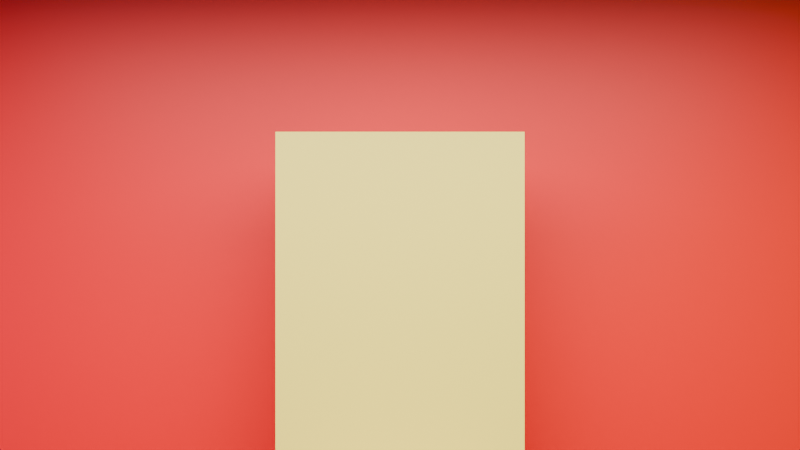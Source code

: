 # Source: scene.blend  (saved by Blender 5.2.44; exported with 4.5.12 LTS)
import bpy
from mathutils import Matrix  # noqa: F401  (used for matrix-valued properties, if any)

bpy.ops.wm.read_factory_settings(use_empty=True)
scene = bpy.context.scene
scene.name = 'Scene'

# ---- collections
col_collection = bpy.data.collections.new('Collection'); scene.collection.children.link(col_collection)

# ---- materials (node trees are filled in below, after node groups)
mat_red_mat = bpy.data.materials.new('Red_Mat')
mat_blue_mat = bpy.data.materials.new('Blue_Mat')
mat_green_mat = bpy.data.materials.new('Green_Mat')
mat_gold_throne_mat = bpy.data.materials.new('Gold_Throne_Mat')

# ---- material node trees
mat_red_mat.use_nodes = True; mat_red_mat.node_tree.nodes.clear()
_N = mat_red_mat.node_tree.nodes; _L = mat_red_mat.node_tree.links
n0 = _N.new('ShaderNodeBsdfPrincipled'); n0.name = 'Principled BSDF'; n0.location = (-200, 100)
n0.inputs[0].default_value = (1.0, 0.0, 0.0, 1.0)
n0.inputs[10].default_value = 0.005
n1 = _N.new('ShaderNodeOutputMaterial'); n1.name = 'Material Output'; n1.location = (200, 100)
_L.new(n0.outputs[0], n1.inputs[0])
n1.is_active_output = True
mat_blue_mat.use_nodes = True; mat_blue_mat.node_tree.nodes.clear()
_N = mat_blue_mat.node_tree.nodes; _L = mat_blue_mat.node_tree.links
n0 = _N.new('ShaderNodeBsdfPrincipled'); n0.name = 'Principled BSDF'; n0.location = (-200, 100)
n0.inputs[0].default_value = (0.0, 0.0, 1.0, 1.0)
n0.inputs[10].default_value = 0.005
n1 = _N.new('ShaderNodeOutputMaterial'); n1.name = 'Material Output'; n1.location = (200, 100)
_L.new(n0.outputs[0], n1.inputs[0])
n1.is_active_output = True
mat_green_mat.use_nodes = True; mat_green_mat.node_tree.nodes.clear()
_N = mat_green_mat.node_tree.nodes; _L = mat_green_mat.node_tree.links
n0 = _N.new('ShaderNodeBsdfPrincipled'); n0.name = 'Principled BSDF'; n0.location = (-200, 100)
n0.inputs[0].default_value = (0.0, 1.0, 0.0, 1.0)
n0.inputs[10].default_value = 0.005
n1 = _N.new('ShaderNodeOutputMaterial'); n1.name = 'Material Output'; n1.location = (200, 100)
_L.new(n0.outputs[0], n1.inputs[0])
n1.is_active_output = True
mat_gold_throne_mat.use_nodes = True; mat_gold_throne_mat.node_tree.nodes.clear()
_N = mat_gold_throne_mat.node_tree.nodes; _L = mat_gold_throne_mat.node_tree.links
n0 = _N.new('ShaderNodeBsdfPrincipled'); n0.name = 'Principled BSDF'; n0.location = (-200, 100)
n0.inputs[0].default_value = (0.85, 0.65, 0.1, 1.0)
n0.inputs[10].default_value = 0.005
n1 = _N.new('ShaderNodeOutputMaterial'); n1.name = 'Material Output'; n1.location = (200, 100)
_L.new(n0.outputs[0], n1.inputs[0])
n1.is_active_output = True

# ---- world
world_world = bpy.data.worlds.new('World'); scene.world = world_world
world_world.use_nodes = True; world_world.node_tree.nodes.clear()
_N = world_world.node_tree.nodes; _L = world_world.node_tree.links
n0 = _N.new('ShaderNodeOutputWorld'); n0.name = 'World Output'; n0.location = (200, 100)
n1 = _N.new('ShaderNodeBackground'); n1.name = 'Background'; n1.location = (-200, 100)
n1.inputs[0].default_value = (0.05088, 0.05088, 0.05088, 1.0)
_L.new(n1.outputs[0], n0.inputs[0])
n0.is_active_output = True
world_world.color = (0.05088, 0.05088, 0.05088)
world_world.sun_shadow_jitter_overblur = 0.0

# ---- cameras
cam_camera_front_010 = bpy.data.cameras.new('Camera_Front.010')
cam_camera_front_010.lens = 37.0
cam_camera_left_009 = bpy.data.cameras.new('Camera_Left.009')
cam_camera_left_009.lens = 37.0
cam_camera_right_009 = bpy.data.cameras.new('Camera_Right.009')
cam_camera_right_009.lens = 37.0

# ---- lights
light_area_012 = bpy.data.lights.new('Area.012', 'AREA')
light_area_012.energy = 3000.0
light_area_012.size = 10.0
light_area_012.size_y = 1.0

# ---- meshes
me_plane_039 = bpy.data.meshes.new('Plane.039')
me_plane_039.from_pydata([(-0.5, -0.5, 0.0), (0.5, -0.5, 0.0), (-0.5, 0.5, 0.0), (0.5, 0.5, 0.0)], [], [(0, 1, 3, 2)])
_uv = me_plane_039.uv_layers.new(name='UVMap')
_uv.uv.foreach_set('vector', [0.0, 0.0, 1.0, 0.0, 1.0, 1.0, 0.0, 1.0])
me_plane_039.materials.append(mat_red_mat)
me_plane_039.update()
me_plane_040 = bpy.data.meshes.new('Plane.040')
me_plane_040.from_pydata([(-0.5, -0.5, 0.0), (0.5, -0.5, 0.0), (-0.5, 0.5, 0.0), (0.5, 0.5, 0.0)], [], [(0, 1, 3, 2)])
_uv = me_plane_040.uv_layers.new(name='UVMap')
_uv.uv.foreach_set('vector', [0.0, 0.0, 1.0, 0.0, 1.0, 1.0, 0.0, 1.0])
me_plane_040.materials.append(mat_blue_mat)
me_plane_040.update()
me_plane_041 = bpy.data.meshes.new('Plane.041')
me_plane_041.from_pydata([(-0.5, -0.5, 0.0), (0.5, -0.5, 0.0), (-0.5, 0.5, 0.0), (0.5, 0.5, 0.0)], [], [(0, 1, 3, 2)])
_uv = me_plane_041.uv_layers.new(name='UVMap')
_uv.uv.foreach_set('vector', [0.0, 0.0, 1.0, 0.0, 1.0, 1.0, 0.0, 1.0])
me_plane_041.materials.append(mat_green_mat)
me_plane_041.update()
me_cube_001 = bpy.data.meshes.new('Cube.001')
me_cube_001.from_pydata([(-0.5, -0.5, -0.5), (-0.5, -0.5, 0.5), (-0.5, 0.5, -0.5), (-0.5, 0.5, 0.5), (0.5, -0.5, -0.5), (0.5, -0.5, 0.5), (0.5, 0.5, -0.5), (0.5, 0.5, 0.5)], [], [(0, 1, 3, 2), (2, 3, 7, 6), (6, 7, 5, 4), (4, 5, 1, 0), (2, 6, 4, 0), (7, 3, 1, 5)])
_uv = me_cube_001.uv_layers.new(name='UVMap')
_uv.uv.foreach_set('vector', [0.375, 0.0, 0.625, 0.0, 0.625, 0.25, 0.375, 0.25, 0.375, 0.25, 0.625, 0.25, 0.625, 0.5, 0.375, 0.5, 0.375, 0.5, 0.625, 0.5, 0.625, 0.75, 0.375, 0.75, 0.375, 0.75, 0.625, 0.75, 0.625, 1.0, 0.375, 1.0, 0.125, 0.5, 0.375, 0.5, 0.375, 0.75, 0.125, 0.75, 0.625, 0.5, 0.875, 0.5, 0.875, 0.75, 0.625, 0.75])
me_cube_001.materials.append(mat_gold_throne_mat)
me_cube_001.update()
me_cube_002 = bpy.data.meshes.new('Cube.002')
me_cube_002.from_pydata([(-0.5, -0.5, -0.5), (-0.5, -0.5, 0.5), (-0.5, 0.5, -0.5), (-0.5, 0.5, 0.5), (0.5, -0.5, -0.5), (0.5, -0.5, 0.5), (0.5, 0.5, -0.5), (0.5, 0.5, 0.5)], [], [(0, 1, 3, 2), (2, 3, 7, 6), (6, 7, 5, 4), (4, 5, 1, 0), (2, 6, 4, 0), (7, 3, 1, 5)])
_uv = me_cube_002.uv_layers.new(name='UVMap')
_uv.uv.foreach_set('vector', [0.375, 0.0, 0.625, 0.0, 0.625, 0.25, 0.375, 0.25, 0.375, 0.25, 0.625, 0.25, 0.625, 0.5, 0.375, 0.5, 0.375, 0.5, 0.625, 0.5, 0.625, 0.75, 0.375, 0.75, 0.375, 0.75, 0.625, 0.75, 0.625, 1.0, 0.375, 1.0, 0.125, 0.5, 0.375, 0.5, 0.375, 0.75, 0.125, 0.75, 0.625, 0.5, 0.875, 0.5, 0.875, 0.75, 0.625, 0.75])
me_cube_002.materials.append(mat_gold_throne_mat)
me_cube_002.update()

# ---- objects
ob_front_wall = bpy.data.objects.new('Front_Wall', me_plane_039)
ob_left_wall = bpy.data.objects.new('Left_Wall', me_plane_040)
ob_right_wall = bpy.data.objects.new('Right_Wall', me_plane_041)
ob_throne_seat = bpy.data.objects.new('Throne_Seat', me_cube_001)
ob_throne_backrest = bpy.data.objects.new('Throne_Backrest', me_cube_002)
ob_area = bpy.data.objects.new('Area', light_area_012)
ob_camera_front = bpy.data.objects.new('Camera_Front', cam_camera_front_010)
ob_camera_left = bpy.data.objects.new('Camera_Left', cam_camera_left_009)
ob_camera_right = bpy.data.objects.new('Camera_Right', cam_camera_right_009)

# ---- transforms, parenting, visibility, modifiers, constraints
ob_front_wall.location = (0.0, 8.0, 4.5)
ob_front_wall.rotation_euler = (1.571, 0.0, 0.0)
ob_front_wall.scale = (16.0, 9.0, 1.0)
ob_left_wall.location = (-8.0, 0.0, 4.5)
ob_left_wall.rotation_euler = (1.571, 0.0, 1.571)
ob_left_wall.scale = (16.0, 9.0, 1.0)
ob_right_wall.location = (8.0, 0.0, 4.5)
ob_right_wall.rotation_euler = (1.571, 0.0, -1.571)
ob_right_wall.scale = (16.0, 9.0, 1.0)
ob_throne_seat.location = (0.0, 6.0, 1.5)
ob_throne_seat.scale = (2.0, 2.0, 0.5)
ob_throne_backrest.location = (0.0, 6.8, 3.5)
ob_throne_backrest.scale = (2.0, 0.4, 3.5)
ob_area.location = (0.0, 0.0, 7.0)
ob_camera_front.location = (0.0, 0.0, 4.5)
ob_camera_front.rotation_euler = (1.571, 0.0, 0.0)
ob_camera_left.location = (0.0, 0.0, 4.5)
ob_camera_left.rotation_euler = (1.571, 0.0, 1.571)
ob_camera_right.location = (0.0, 0.0, 4.5)
ob_camera_right.rotation_euler = (1.571, 0.0, -1.571)

# ---- collection membership
col_collection.objects.link(ob_front_wall)
col_collection.objects.link(ob_left_wall)
col_collection.objects.link(ob_right_wall)
col_collection.objects.link(ob_throne_seat)
col_collection.objects.link(ob_throne_backrest)
col_collection.objects.link(ob_area)
col_collection.objects.link(ob_camera_front)
col_collection.objects.link(ob_camera_left)
col_collection.objects.link(ob_camera_right)

# ---- scene / render settings (as saved in the file)
scene.camera = ob_camera_front
scene.frame_start = 1; scene.frame_end = 250; scene.frame_set(1)
scene.render.engine = 'CYCLES'
scene.render.resolution_x = 480
scene.render.resolution_y = 270
scene.render.bake_bias = 0.0
scene.render.bake_samples = 0
scene.render.compositor_device = 'GPU'
scene.cycles.use_denoising = False
scene.cycles.samples = 16
scene.eevee.use_volume_custom_range = False
scene.eevee.fast_gi_thickness_near = 0.1
scene.eevee.fast_gi_thickness_far = 0.0
scene.eevee.ray_tracing_options.screen_trace_thickness = 0.1
bpy.context.view_layer.update()
